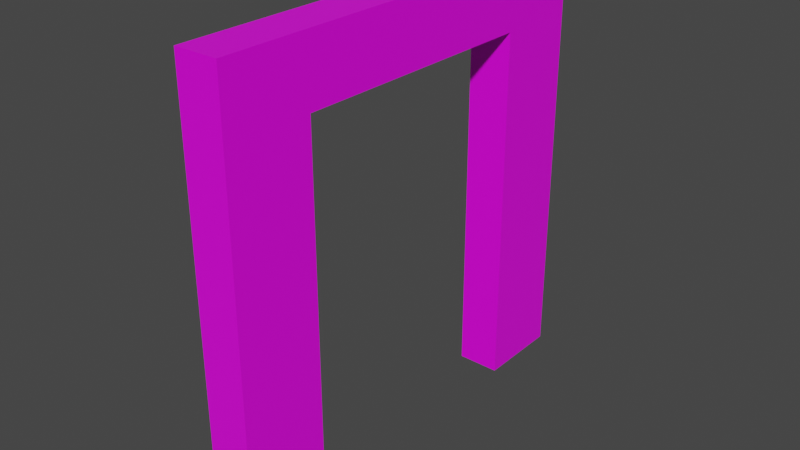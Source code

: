 # Source: door.blend  (saved by Blender 2.80.75; exported with 4.5.12 LTS)
import bpy
from mathutils import Matrix  # noqa: F401  (used for matrix-valued properties, if any)

bpy.ops.wm.read_factory_settings(use_empty=True)
scene = bpy.context.scene
scene.name = 'Scene'

# ---- collections
col_collection = bpy.data.collections.new('Collection'); scene.collection.children.link(col_collection)

# ---- images (referenced by path relative to the original .blend; pixels are not part of the script)
import os
ASSET_DIR = os.environ.get("B2B_ASSET_DIR", "")  # directory of the original .blend (textures are referenced by path, not embedded)
HERE = os.path.dirname(os.path.abspath(__file__))  # packed textures are extracted next to this script under _unpacked/

def load_image(name, relpath, width, height, colorspace="sRGB"):
    """Load a texture the original file referenced (path relative to the .blend, or extracted next to this script)."""
    p = next((c for c in (os.path.join(HERE, relpath), os.path.join(ASSET_DIR, relpath)) if relpath and os.path.exists(c)), "")
    if p:
        img = bpy.data.images.load(p, check_existing=True)
        img.name = name
    else:  # same state as the original file: an image datablock whose file is absent (Cycles renders it pink)
        img = bpy.data.images.new(name, width, height)
        img.source = "FILE"
        img.filepath = "//" + (relpath or name)
    img.colorspace_settings.name = colorspace
    return img
img_texture_png = load_image('texture.png', 'texture.png', 1024, 1024, 'sRGB')

# ---- materials (node trees are filled in below, after node groups)
mat_material = bpy.data.materials.new('Material')
mat_material.alpha_threshold = 0.0
mat_material.use_transparent_shadow = False
mat_material.line_color = (0.0, 0.0, 0.0, 1.0)

# ---- material node trees
mat_material.use_nodes = True; mat_material.node_tree.nodes.clear()
_N = mat_material.node_tree.nodes; _L = mat_material.node_tree.links
n0 = _N.new('ShaderNodeOutputMaterial'); n0.name = 'Material Output'; n0.location = (300, 300)
n1 = _N.new('ShaderNodeBsdfPrincipled'); n1.name = 'Principled BSDF'; n1.location = (10, 300)
n1.distribution = 'GGX'
n1.subsurface_method = 'BURLEY'
n1.inputs[2].default_value = 0.4
n1.inputs[3].default_value = 1.45
n1.inputs[27].default_value = (0.0, 0.0, 0.0, 1.0)
n1.inputs[28].default_value = 1.0
n2 = _N.new('ShaderNodeTexImage'); n2.name = 'Image Texture'; n2.location = (-307, 294)
n2.image = img_texture_png
_L.new(n1.outputs[0], n0.inputs[0])
_L.new(n2.outputs[0], n1.inputs[0])
n0.is_active_output = True

# ---- world
world_world = bpy.data.worlds.new('World'); scene.world = world_world
world_world.use_nodes = True; world_world.node_tree.nodes.clear()
_N = world_world.node_tree.nodes; _L = world_world.node_tree.links
n0 = _N.new('ShaderNodeOutputWorld'); n0.name = 'World Output'; n0.location = (300, 300)
n1 = _N.new('ShaderNodeBackground'); n1.name = 'Background'; n1.location = (10, 300)
n1.inputs[0].default_value = (0.05088, 0.05088, 0.05088, 1.0)
_L.new(n1.outputs[0], n0.inputs[0])
n0.is_active_output = True
world_world.color = (0.05088, 0.05088, 0.05088)
world_world.use_sun_shadow = False
world_world.sun_shadow_jitter_overblur = 0.0

# ---- meshes
me_cube = bpy.data.meshes.new('Cube')
me_cube.from_pydata([(-1.0, 1.0, 1.0), (-1.0, 1.0, -1.0), (-1.0, -1.0, 1.0), (-1.0, -1.0, -1.0), (-0.8, 1.0, -1.0), (-0.8, -1.0, 1.0), (-0.8, -1.0, -1.0), (-0.8, 1.0, 1.0), (-1.0, -0.6, -1.0), (-0.8, -0.6, 0.7), (-0.8, -0.6, -1.0), (-1.0, -0.6, 0.7), (-0.8, 0.6, 0.7), (-1.0, 0.6, -1.0), (-0.8, 0.6, -1.0), (-1.0, 0.6, 0.7), (-1.0, -1.0, 0.7), (-1.0, 1.0, 0.7), (-0.8, 1.0, 0.7), (-0.8, -1.0, 0.7), (-0.8, -0.6, 0.7), (-1.0, -0.6, 0.7), (-0.8, 0.6, 0.7), (-1.0, 0.6, 0.7), (-0.8, -1.0, 0.7), (-1.0, -1.0, 0.7), (-0.8, 1.0, 0.7), (-1.0, 1.0, 0.7)], [], [(0, 2, 5, 7), (19, 5, 2, 25), (17, 0, 7, 18), (8, 10, 6, 3), (11, 9, 10, 8), (5, 19, 20, 22, 18, 7), (1, 4, 14, 13), (2, 0, 17, 23, 21, 25), (15, 13, 14, 12), (4, 26, 12, 14), (3, 16, 11, 8), (22, 20, 21, 23), (10, 9, 24, 6), (1, 27, 26, 4), (13, 15, 27, 1), (6, 24, 16, 3)])
_uv = me_cube.uv_layers.new(name='UVMap')
_uv.uv.foreach_set('vector', [0.06055, 0.9199, 0.06055, 0.9199, 0.06055, 0.9199, 0.06055, 0.9199, 0.06055, 0.9199, 0.06055, 0.9199, 0.06055, 0.9199, 0.06055, 0.9199, 0.06055, 0.9199, 0.06055, 0.9199, 0.06055, 0.9199, 0.06055, 0.9199, 0.06055, 0.9199, 0.06055, 0.9199, 0.06055, 0.9199, 0.06055, 0.9199, 0.06055, 0.9199, 0.06055, 0.9199, 0.06055, 0.9199, 0.06055, 0.9199, 0.06055, 0.9199, 0.06055, 0.9199, 0.06055, 0.9199, 0.06055, 0.9199, 0.06055, 0.9199, 0.06055, 0.9199, 0.06055, 0.9199, 0.06055, 0.9199, 0.06055, 0.9199, 0.06055, 0.9199, 0.06055, 0.9199, 0.06055, 0.9199, 0.06055, 0.9199, 0.06055, 0.9199, 0.06055, 0.9199, 0.06055, 0.9199, 0.06055, 0.9199, 0.06055, 0.9199, 0.06055, 0.9199, 0.06055, 0.9199, 0.06055, 0.9199, 0.06055, 0.9199, 0.06055, 0.9199, 0.06055, 0.9199, 0.06055, 0.9199, 0.06055, 0.9199, 0.06055, 0.9199, 0.06055, 0.9199, 0.06055, 0.9199, 0.06055, 0.9199, 0.06055, 0.9199, 0.06055, 0.9199, 0.06055, 0.9199, 0.06055, 0.9199, 0.06055, 0.9199, 0.06055, 0.9199, 0.06055, 0.9199, 0.06055, 0.9199, 0.06055, 0.9199, 0.06055, 0.9199, 0.06055, 0.9199, 0.06055, 0.9199, 0.06055, 0.9199, 0.06055, 0.9199, 0.06055, 0.9199, 0.06055, 0.9199, 0.06055, 0.9199, 0.06055, 0.9199])
_ca = me_cube.color_attributes.new('color', 'BYTE_COLOR', 'CORNER')
_ca.data.foreach_set('color', [0.03955, 0.0999, 0.2232, 1.0, 0.03955, 0.0999, 0.2232, 1.0, 0.03955, 0.0999, 0.2232, 1.0, 0.03955, 0.0999, 0.2232, 1.0, 0.03955, 0.0999, 0.2232, 1.0, 0.03955, 0.0999, 0.2232, 1.0, 0.03955, 0.0999, 0.2232, 1.0, 0.03955, 0.0999, 0.2232, 1.0, 0.03955, 0.0999, 0.2232, 1.0, 0.03955, 0.0999, 0.2232, 1.0, 0.03955, 0.0999, 0.2232, 1.0, 0.03955, 0.0999, 0.2232, 1.0, 0.03955, 0.0999, 0.2232, 1.0, 0.03955, 0.0999, 0.2232, 1.0, 0.03955, 0.0999, 0.2232, 1.0, 0.03955, 0.0999, 0.2232, 1.0, 0.03955, 0.0999, 0.2232, 1.0, 0.03955, 0.0999, 0.2232, 1.0, 0.03955, 0.0999, 0.2232, 1.0, 0.03955, 0.0999, 0.2232, 1.0, 0.03955, 0.0999, 0.2232, 1.0, 0.03955, 0.0999, 0.2232, 1.0, 0.03955, 0.0999, 0.2232, 1.0, 0.03955, 0.0999, 0.2232, 1.0, 0.03955, 0.0999, 0.2232, 1.0, 0.03955, 0.0999, 0.2232, 1.0, 0.03955, 0.0999, 0.2232, 1.0, 0.03955, 0.0999, 0.2232, 1.0, 0.03955, 0.0999, 0.2232, 1.0, 0.03955, 0.0999, 0.2232, 1.0, 0.03955, 0.0999, 0.2232, 1.0, 0.03955, 0.0999, 0.2232, 1.0, 0.03955, 0.0999, 0.2232, 1.0, 0.03955, 0.0999, 0.2232, 1.0, 0.03955, 0.0999, 0.2232, 1.0, 0.03955, 0.0999, 0.2232, 1.0, 0.03955, 0.0999, 0.2232, 1.0, 0.03955, 0.0999, 0.2232, 1.0, 0.03955, 0.0999, 0.2232, 1.0, 0.03955, 0.0999, 0.2232, 1.0, 0.03955, 0.0999, 0.2232, 1.0, 0.03955, 0.0999, 0.2232, 1.0, 0.03955, 0.0999, 0.2232, 1.0, 0.03955, 0.0999, 0.2232, 1.0, 0.03955, 0.0999, 0.2232, 1.0, 0.03955, 0.0999, 0.2232, 1.0, 0.03955, 0.0999, 0.2232, 1.0, 0.03955, 0.0999, 0.2232, 1.0, 0.03955, 0.0999, 0.2232, 1.0, 0.03955, 0.0999, 0.2232, 1.0, 0.03955, 0.0999, 0.2232, 1.0, 0.03955, 0.0999, 0.2232, 1.0, 0.03955, 0.0999, 0.2232, 1.0, 0.03955, 0.0999, 0.2232, 1.0, 0.03955, 0.0999, 0.2232, 1.0, 0.03955, 0.0999, 0.2232, 1.0, 0.03955, 0.0999, 0.2232, 1.0, 0.03955, 0.0999, 0.2232, 1.0, 0.03955, 0.0999, 0.2232, 1.0, 0.03955, 0.0999, 0.2232, 1.0, 0.03955, 0.0999, 0.2232, 1.0, 0.03955, 0.0999, 0.2232, 1.0, 0.03955, 0.0999, 0.2232, 1.0, 0.03955, 0.0999, 0.2232, 1.0, 0.03955, 0.0999, 0.2232, 1.0, 0.03955, 0.0999, 0.2232, 1.0, 0.03955, 0.0999, 0.2232, 1.0, 0.03955, 0.0999, 0.2232, 1.0])
me_cube.materials.append(mat_material)
me_cube.use_remesh_preserve_volume = False
me_cube.use_remesh_preserve_attributes = False
me_cube.use_mirror_vertex_groups = False
me_cube.update()

# ---- objects
ob_cube = bpy.data.objects.new('Cube', me_cube)

# ---- transforms, parenting, visibility, modifiers, constraints
ob_cube.location = (0.0, 0.0, 0.0)
ob_cube.scale = (0.5, 0.5, 0.5)
ob_cube.lock_rotations_4d = False
ob_cube.empty_display_type = 'ARROWS'
ob_cube.lineart.crease_threshold = 0.0

# ---- collection membership
col_collection.objects.link(ob_cube)

# ---- scene / render settings (as saved in the file)
scene.frame_start = 1; scene.frame_end = 250; scene.frame_set(1)
scene.render.engine = 'BLENDER_EEVEE_NEXT'
scene.cycles.use_denoising = False
scene.cycles.samples = 128
scene.cycles.sampling_pattern = 'TABULATED_SOBOL'
scene.cycles.use_adaptive_sampling = False
scene.cycles.use_light_tree = False
scene.view_settings.view_transform = 'Filmic'
bpy.context.view_layer.update()

# ---- added for rendering (the .blend has no active camera and no usable light): camera, sun
cam_auto = bpy.data.cameras.new('AutoCamera')
cam_auto.lens = 50.0
cam_auto.sensor_width = 36.0
cam_auto.clip_end = 1000.0
ob_auto_camera = bpy.data.objects.new('AutoCamera', cam_auto)
scene.collection.objects.link(ob_auto_camera)
ob_auto_camera.location = (0.861732, -1.57408, 1.04939)
ob_auto_camera.rotation_euler = (1.09748, -7.21219e-08, 0.694738)
scene.camera = ob_auto_camera
light_auto_sun = bpy.data.lights.new('AutoSun', 'SUN')
light_auto_sun.energy = 3.0
light_auto_sun.angle = 0.0523599
ob_auto_sun = bpy.data.objects.new('AutoSun', light_auto_sun)
scene.collection.objects.link(ob_auto_sun)
ob_auto_sun.rotation_euler = (0.872665, 0.174533, 0.523599)
bpy.context.view_layer.update()
